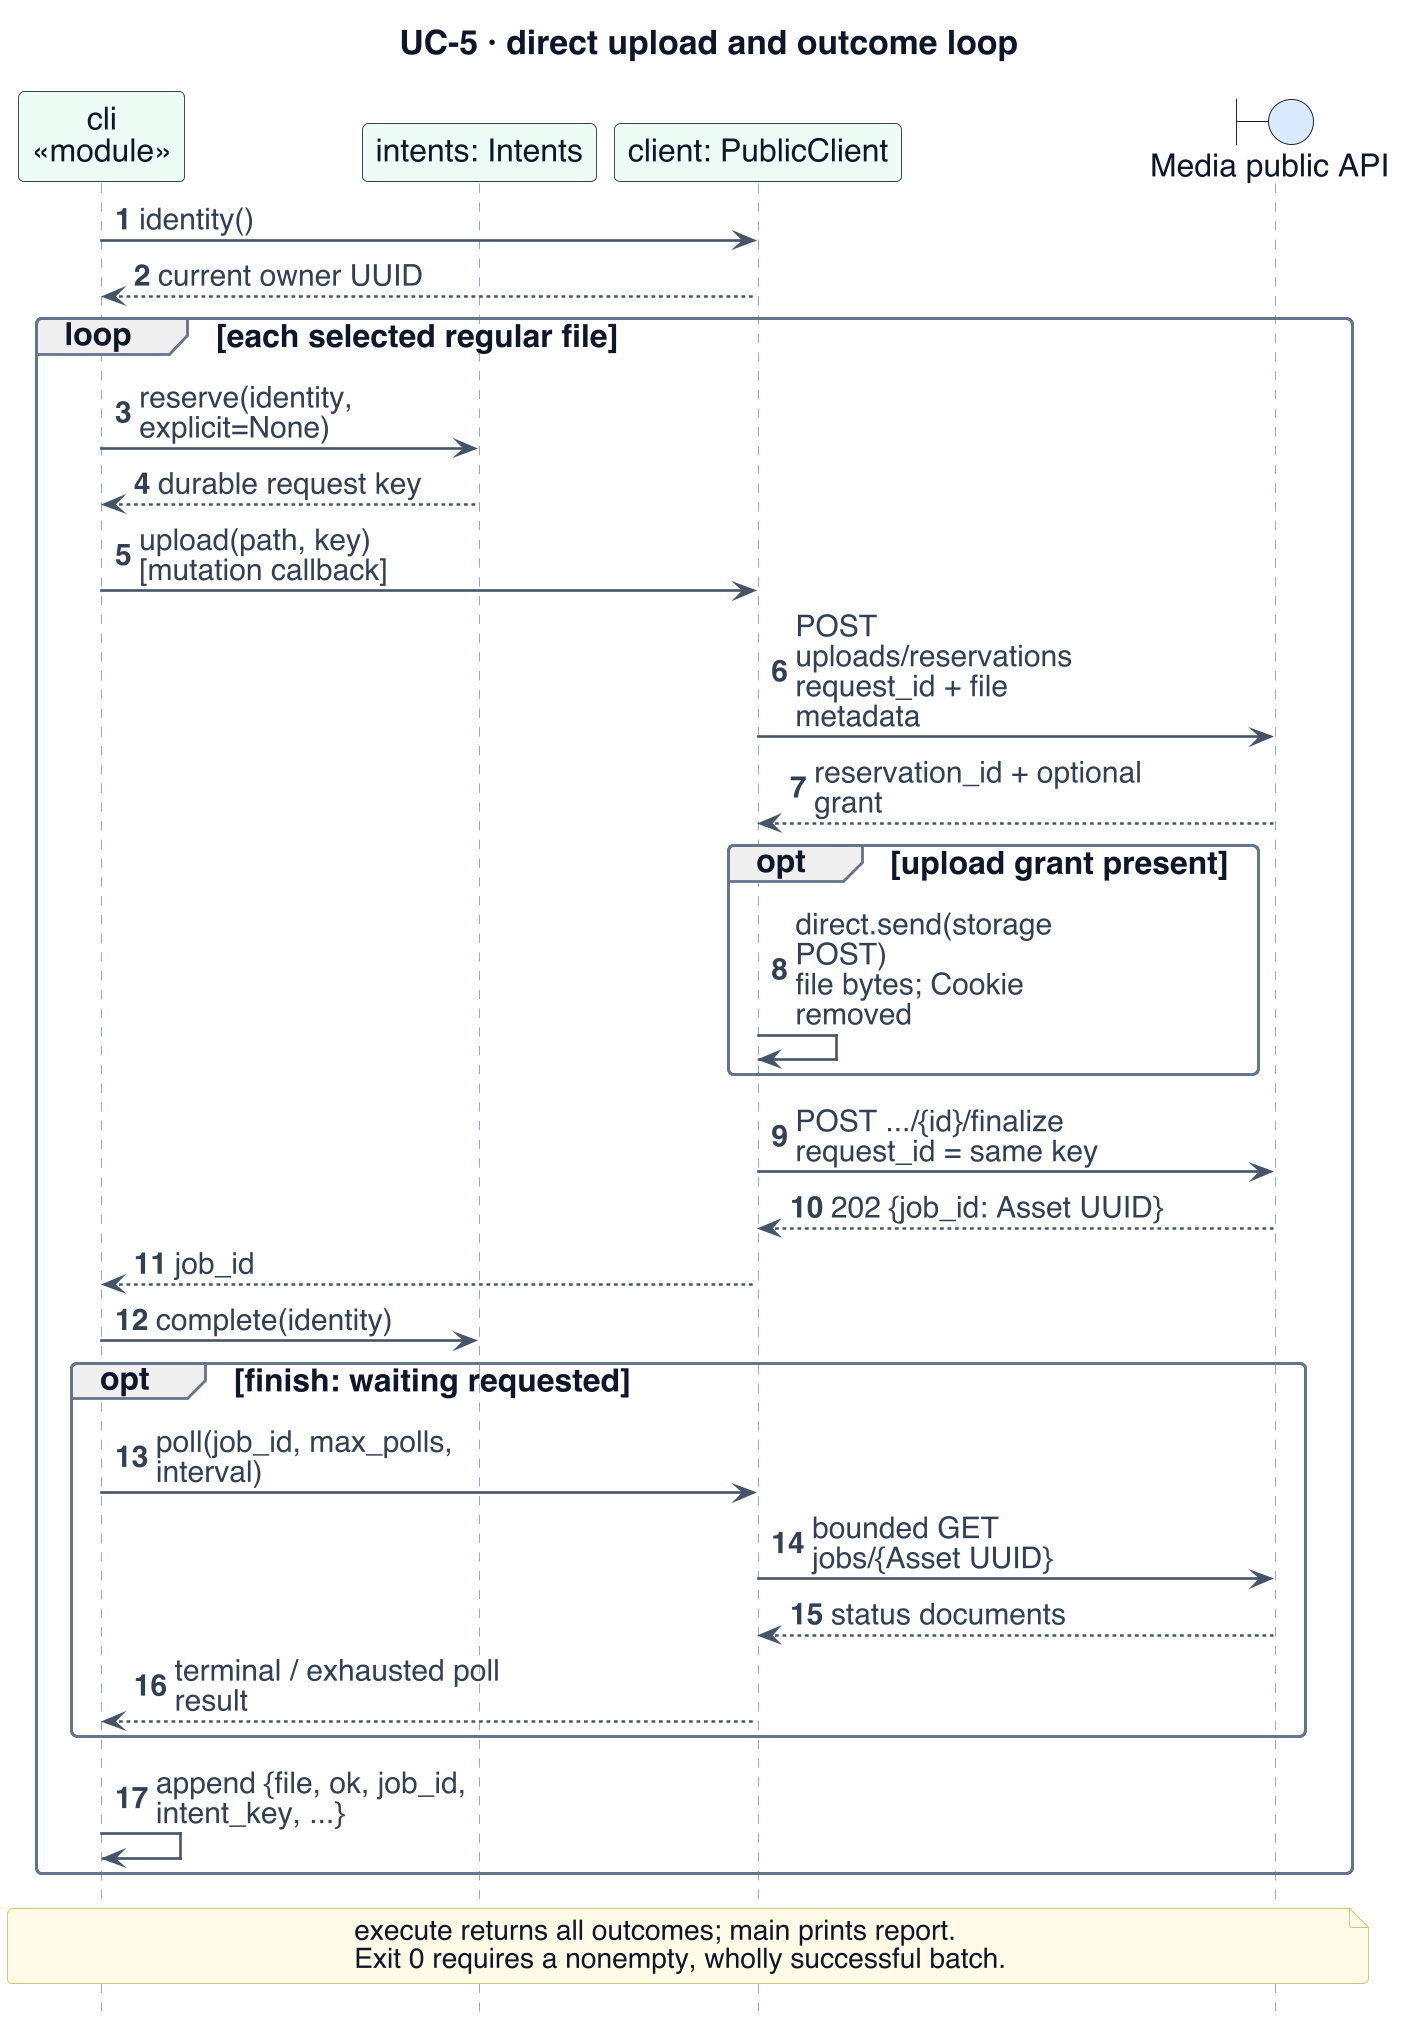

The diagram above was rendered by PlantUML. Its source (embedded in the PNG):
@startuml
!include _style.iuml
' Evidence (07c7c14): publisher/cli.py; publisher/client.py; publisher/state.py
skinparam dpi 180
skinparam BackgroundColor white
skinparam defaultFontSize 17
skinparam ArrowFontSize 16
skinparam ClassAttributeFontSize 16
skinparam ClassStereotypeFontSize 14
skinparam NoteFontSize 15
skinparam classAttributeIconSize 0
skinparam nodesep 22
skinparam ranksep 24
hide footbox
autonumber
skinparam maxMessageSize 180
skinparam sequenceParticipantPadding 8
title UC-5 · direct upload and outcome loop
participant "cli\n«module»" as C $CLIENT
participant "intents: Intents" as I $CLIENT
participant "client: PublicClient" as P $CLIENT
boundary "Media public API" as A $MEDIA
C -> P : identity()
P --> C : current owner UUID
loop each selected regular file
 C -> I : reserve(identity, explicit=None)
 I --> C : durable request key
 C -> P : upload(path, key) [mutation callback]
 P -> A : POST uploads/reservations\nrequest_id + file metadata
 A --> P : reservation_id + optional grant
 opt upload grant present
  P -> P : direct.send(storage POST)\nfile bytes; Cookie removed
 end
 P -> A : POST .../{id}/finalize\nrequest_id = same key
 A --> P : 202 {job_id: Asset UUID}
 P --> C : job_id
 C -> I : complete(identity)
 opt finish: waiting requested
  C -> P : poll(job_id, max_polls, interval)
  P -> A : bounded GET jobs/{Asset UUID}
  A --> P : status documents
  P --> C : terminal / exhausted poll result
 end
 C -> C : append {file, ok, job_id, intent_key, ...}
end
note over C,A : execute returns all outcomes; main prints report.\nExit 0 requires a nonempty, wholly successful batch.
@enduml